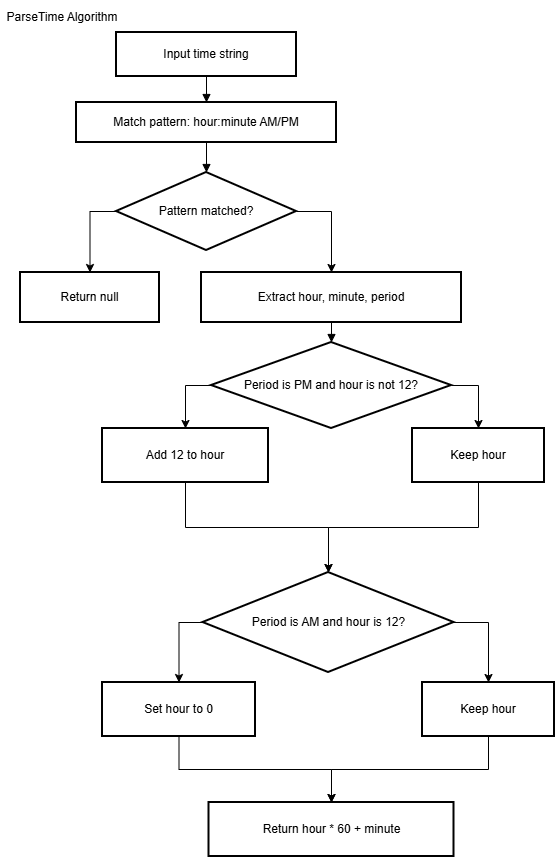

The diagram above was exported from draw.io. Its source (the exported page's mxGraphModel, read from the mxfile embedded in the PNG):
<mxGraphModel dx="1030" dy="562" grid="1" gridSize="10" guides="1" tooltips="1" connect="1" arrows="1" fold="1" page="1" pageScale="1" pageWidth="850" pageHeight="1100" math="0" shadow="0">
  <root>
    <mxCell id="0" />
    <mxCell id="1" parent="0" />
    <mxCell id="OFM7gn52TSoy3N-K8Bb1-2" parent="1" style="whiteSpace=wrap;strokeWidth=2;" value="Input time string" vertex="1">
      <mxGeometry height="44" width="180" x="124" y="40" as="geometry" />
    </mxCell>
    <mxCell id="OFM7gn52TSoy3N-K8Bb1-3" parent="1" style="whiteSpace=wrap;strokeWidth=2;" value="Match pattern: hour:minute AM/PM" vertex="1">
      <mxGeometry height="40" width="260" x="84" y="110" as="geometry" />
    </mxCell>
    <mxCell id="OFM7gn52TSoy3N-K8Bb1-28" edge="1" parent="1" source="OFM7gn52TSoy3N-K8Bb1-4" style="edgeStyle=orthogonalEdgeStyle;rounded=0;orthogonalLoop=1;jettySize=auto;html=1;exitX=1;exitY=0.5;exitDx=0;exitDy=0;entryX=0.5;entryY=0;entryDx=0;entryDy=0;" target="OFM7gn52TSoy3N-K8Bb1-6">
      <mxGeometry relative="1" as="geometry" />
    </mxCell>
    <mxCell id="OFM7gn52TSoy3N-K8Bb1-29" edge="1" parent="1" source="OFM7gn52TSoy3N-K8Bb1-4" style="edgeStyle=orthogonalEdgeStyle;rounded=0;orthogonalLoop=1;jettySize=auto;html=1;exitX=0;exitY=0.5;exitDx=0;exitDy=0;entryX=0.5;entryY=0;entryDx=0;entryDy=0;" target="OFM7gn52TSoy3N-K8Bb1-5">
      <mxGeometry relative="1" as="geometry" />
    </mxCell>
    <mxCell id="OFM7gn52TSoy3N-K8Bb1-4" parent="1" style="rhombus;strokeWidth=2;whiteSpace=wrap;" value="Pattern matched?" vertex="1">
      <mxGeometry height="78" width="180" x="124" y="180" as="geometry" />
    </mxCell>
    <mxCell id="OFM7gn52TSoy3N-K8Bb1-5" parent="1" style="whiteSpace=wrap;strokeWidth=2;" value="Return null" vertex="1">
      <mxGeometry height="50" width="139" x="28" y="280" as="geometry" />
    </mxCell>
    <mxCell id="OFM7gn52TSoy3N-K8Bb1-6" parent="1" style="whiteSpace=wrap;strokeWidth=2;" value="Extract hour, minute, period" vertex="1">
      <mxGeometry height="50" width="260" x="209" y="280" as="geometry" />
    </mxCell>
    <mxCell id="OFM7gn52TSoy3N-K8Bb1-30" edge="1" parent="1" source="OFM7gn52TSoy3N-K8Bb1-7" style="edgeStyle=orthogonalEdgeStyle;rounded=0;orthogonalLoop=1;jettySize=auto;html=1;exitX=0;exitY=0.5;exitDx=0;exitDy=0;entryX=0.5;entryY=0;entryDx=0;entryDy=0;" target="OFM7gn52TSoy3N-K8Bb1-8">
      <mxGeometry relative="1" as="geometry" />
    </mxCell>
    <mxCell id="OFM7gn52TSoy3N-K8Bb1-31" edge="1" parent="1" source="OFM7gn52TSoy3N-K8Bb1-7" style="edgeStyle=orthogonalEdgeStyle;rounded=0;orthogonalLoop=1;jettySize=auto;html=1;exitX=1;exitY=0.5;exitDx=0;exitDy=0;entryX=0.5;entryY=0;entryDx=0;entryDy=0;" target="OFM7gn52TSoy3N-K8Bb1-9">
      <mxGeometry relative="1" as="geometry" />
    </mxCell>
    <mxCell id="OFM7gn52TSoy3N-K8Bb1-7" parent="1" style="rhombus;strokeWidth=2;whiteSpace=wrap;" value="Period is PM and hour is not 12?" vertex="1">
      <mxGeometry height="86" width="240" x="219" y="350" as="geometry" />
    </mxCell>
    <mxCell id="OFM7gn52TSoy3N-K8Bb1-32" edge="1" parent="1" source="OFM7gn52TSoy3N-K8Bb1-8" style="edgeStyle=orthogonalEdgeStyle;rounded=0;orthogonalLoop=1;jettySize=auto;html=1;exitX=0.5;exitY=1;exitDx=0;exitDy=0;entryX=0.5;entryY=0;entryDx=0;entryDy=0;" target="OFM7gn52TSoy3N-K8Bb1-10">
      <mxGeometry relative="1" as="geometry" />
    </mxCell>
    <mxCell id="OFM7gn52TSoy3N-K8Bb1-8" parent="1" style="whiteSpace=wrap;strokeWidth=2;" value="Add 12 to hour" vertex="1">
      <mxGeometry height="54" width="166" x="110" y="436" as="geometry" />
    </mxCell>
    <mxCell id="OFM7gn52TSoy3N-K8Bb1-34" edge="1" parent="1" source="OFM7gn52TSoy3N-K8Bb1-9" style="edgeStyle=orthogonalEdgeStyle;rounded=0;orthogonalLoop=1;jettySize=auto;html=1;exitX=0.5;exitY=1;exitDx=0;exitDy=0;entryX=0.5;entryY=0;entryDx=0;entryDy=0;" target="OFM7gn52TSoy3N-K8Bb1-10">
      <mxGeometry relative="1" as="geometry" />
    </mxCell>
    <mxCell id="OFM7gn52TSoy3N-K8Bb1-9" parent="1" style="whiteSpace=wrap;strokeWidth=2;" value="Keep hour" vertex="1">
      <mxGeometry height="54" width="132" x="420" y="436" as="geometry" />
    </mxCell>
    <mxCell id="OFM7gn52TSoy3N-K8Bb1-35" edge="1" parent="1" source="OFM7gn52TSoy3N-K8Bb1-10" style="edgeStyle=orthogonalEdgeStyle;rounded=0;orthogonalLoop=1;jettySize=auto;html=1;exitX=0;exitY=0.5;exitDx=0;exitDy=0;entryX=0.5;entryY=0;entryDx=0;entryDy=0;" target="OFM7gn52TSoy3N-K8Bb1-11">
      <mxGeometry relative="1" as="geometry" />
    </mxCell>
    <mxCell id="OFM7gn52TSoy3N-K8Bb1-36" edge="1" parent="1" source="OFM7gn52TSoy3N-K8Bb1-10" style="edgeStyle=orthogonalEdgeStyle;rounded=0;orthogonalLoop=1;jettySize=auto;html=1;exitX=1;exitY=0.5;exitDx=0;exitDy=0;entryX=0.5;entryY=0;entryDx=0;entryDy=0;" target="OFM7gn52TSoy3N-K8Bb1-12">
      <mxGeometry relative="1" as="geometry" />
    </mxCell>
    <mxCell id="OFM7gn52TSoy3N-K8Bb1-10" parent="1" style="rhombus;strokeWidth=2;whiteSpace=wrap;" value="Period is AM and hour is 12?" vertex="1">
      <mxGeometry height="100" width="251" x="210.5" y="580" as="geometry" />
    </mxCell>
    <mxCell id="OFM7gn52TSoy3N-K8Bb1-37" edge="1" parent="1" source="OFM7gn52TSoy3N-K8Bb1-11" style="edgeStyle=orthogonalEdgeStyle;rounded=0;orthogonalLoop=1;jettySize=auto;html=1;exitX=0.5;exitY=1;exitDx=0;exitDy=0;entryX=0.5;entryY=0;entryDx=0;entryDy=0;" target="OFM7gn52TSoy3N-K8Bb1-13">
      <mxGeometry relative="1" as="geometry" />
    </mxCell>
    <mxCell id="OFM7gn52TSoy3N-K8Bb1-11" parent="1" style="whiteSpace=wrap;strokeWidth=2;" value="Set hour to 0" vertex="1">
      <mxGeometry height="54" width="153" x="110" y="690" as="geometry" />
    </mxCell>
    <mxCell id="OFM7gn52TSoy3N-K8Bb1-12" parent="1" style="whiteSpace=wrap;strokeWidth=2;" value="Keep hour" vertex="1">
      <mxGeometry height="54" width="132" x="430" y="690" as="geometry" />
    </mxCell>
    <mxCell id="OFM7gn52TSoy3N-K8Bb1-13" parent="1" style="whiteSpace=wrap;strokeWidth=2;" value="Return hour * 60 + minute" vertex="1">
      <mxGeometry height="54" width="245" x="216.5" y="810" as="geometry" />
    </mxCell>
    <mxCell id="OFM7gn52TSoy3N-K8Bb1-14" edge="1" parent="1" source="OFM7gn52TSoy3N-K8Bb1-2" style="curved=1;startArrow=none;endArrow=block;exitX=0.5;exitY=1;entryX=0.5;entryY=0;rounded=0;" target="OFM7gn52TSoy3N-K8Bb1-3" value="">
      <mxGeometry relative="1" as="geometry">
        <Array as="points" />
      </mxGeometry>
    </mxCell>
    <mxCell id="OFM7gn52TSoy3N-K8Bb1-15" edge="1" parent="1" source="OFM7gn52TSoy3N-K8Bb1-3" style="curved=1;startArrow=none;endArrow=block;exitX=0.5;exitY=1;entryX=0.5;entryY=0;rounded=0;" target="OFM7gn52TSoy3N-K8Bb1-4" value="">
      <mxGeometry relative="1" as="geometry">
        <Array as="points" />
      </mxGeometry>
    </mxCell>
    <mxCell id="OFM7gn52TSoy3N-K8Bb1-18" edge="1" parent="1" source="OFM7gn52TSoy3N-K8Bb1-6" style="curved=1;startArrow=none;endArrow=block;exitX=0.5;exitY=1;entryX=0.5;entryY=0;rounded=0;" target="OFM7gn52TSoy3N-K8Bb1-7" value="">
      <mxGeometry relative="1" as="geometry">
        <Array as="points" />
      </mxGeometry>
    </mxCell>
    <mxCell id="OFM7gn52TSoy3N-K8Bb1-38" edge="1" parent="1" source="OFM7gn52TSoy3N-K8Bb1-12" style="edgeStyle=orthogonalEdgeStyle;rounded=0;orthogonalLoop=1;jettySize=auto;html=1;exitX=0.5;exitY=1;exitDx=0;exitDy=0;entryX=0.5;entryY=0;entryDx=0;entryDy=0;" target="OFM7gn52TSoy3N-K8Bb1-13">
      <mxGeometry relative="1" as="geometry" />
    </mxCell>
    <mxCell id="OFM7gn52TSoy3N-K8Bb1-39" parent="1" style="text;html=1;whiteSpace=wrap;strokeColor=none;fillColor=none;align=center;verticalAlign=middle;rounded=0;" value="ParseTime Algorithm" vertex="1">
      <mxGeometry height="30" width="120" x="10" y="10" as="geometry" />
    </mxCell>
  </root>
</mxGraphModel>